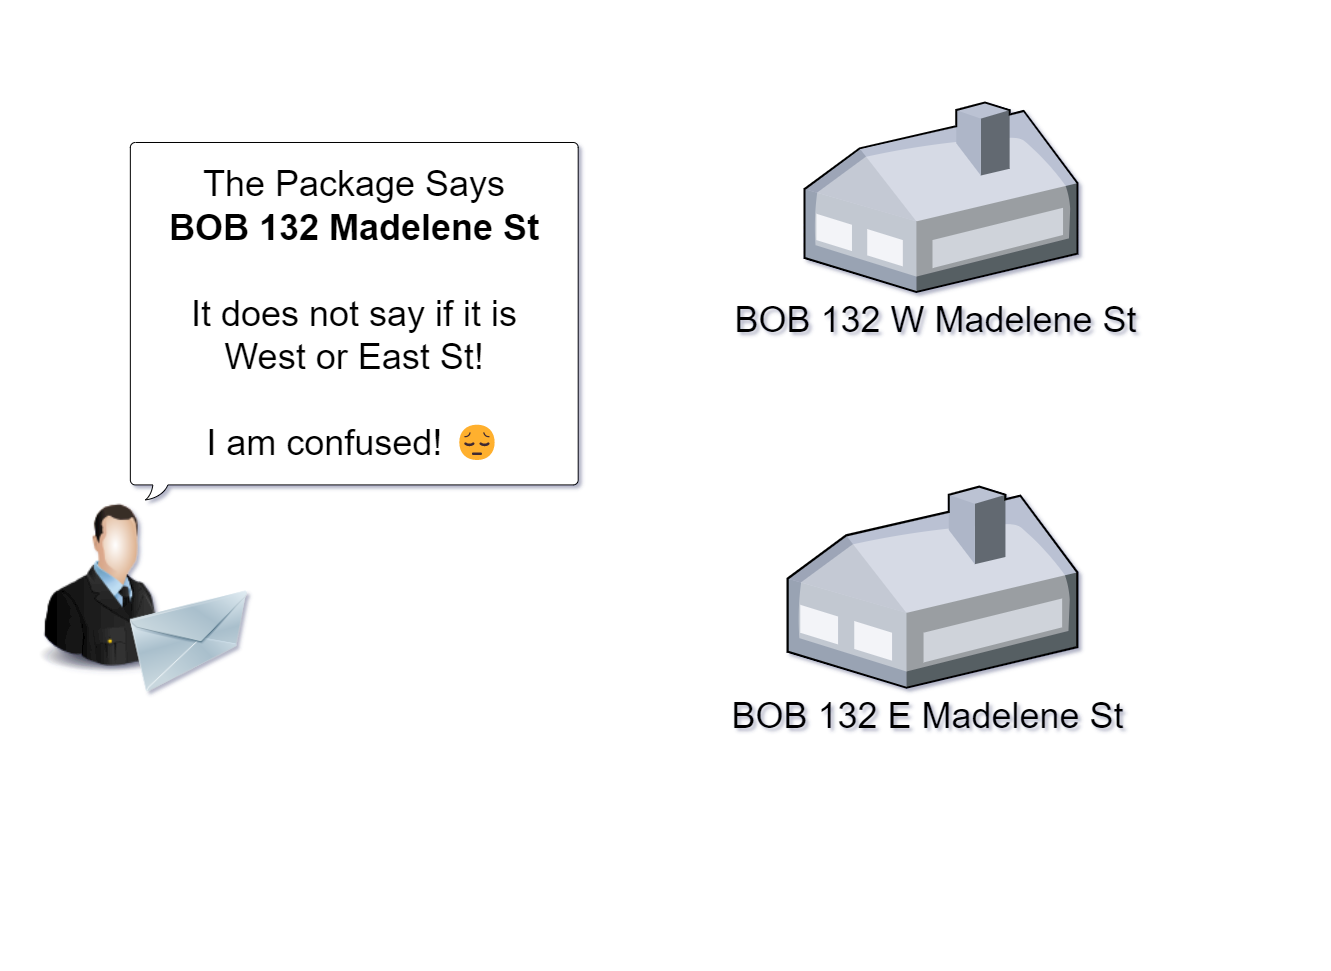

The diagram above was exported from draw.io. Its source (the exported page's mxGraphModel, read from the mxfile embedded in the PNG):
<mxGraphModel dx="2552" dy="1212" grid="1" gridSize="10" guides="1" tooltips="1" connect="1" arrows="1" fold="1" page="1" pageScale="1" pageWidth="850" pageHeight="1100" math="0" shadow="0">
  <root>
    <mxCell id="0" />
    <mxCell id="1" parent="0" />
    <mxCell id="nu-8jUZlu2xYIxBAVoH7-9" value="" style="group" vertex="1" connectable="0" parent="1">
      <mxGeometry x="200" y="10" width="1320" height="960" as="geometry" />
    </mxCell>
    <mxCell id="nu-8jUZlu2xYIxBAVoH7-2" value="" style="image;html=1;image=img/lib/clip_art/people/Military_Officer_128x128.png" vertex="1" parent="nu-8jUZlu2xYIxBAVoH7-9">
      <mxGeometry x="10" y="497.4372727272727" width="188.57142857142856" height="174.54545454545456" as="geometry" />
    </mxCell>
    <mxCell id="nu-8jUZlu2xYIxBAVoH7-4" value="&lt;font style=&quot;font-size: 36px;&quot;&gt;BOB 132 E Madelene St&amp;nbsp;&lt;/font&gt;" style="verticalLabelPosition=bottom;aspect=fixed;html=1;verticalAlign=top;strokeColor=none;shape=mxgraph.citrix.home_office;fillColor=#66B2FF;gradientColor=#0066CC;fontSize=14;" vertex="1" parent="nu-8jUZlu2xYIxBAVoH7-9">
      <mxGeometry x="785.16" y="484.18" width="289.79" height="201.05" as="geometry" />
    </mxCell>
    <mxCell id="nu-8jUZlu2xYIxBAVoH7-7" value="&lt;font style=&quot;&quot;&gt;&lt;font style=&quot;font-size: 36px;&quot;&gt;The Package Says&lt;br&gt;&lt;b style=&quot;&quot;&gt;BOB 132 Madelene St&lt;br&gt;&lt;br&gt;&lt;/b&gt;It does not say if it is &lt;br&gt;West or East St!&lt;br&gt;&lt;br&gt;I am confused! 😔&lt;/font&gt;&lt;br&gt;&lt;/font&gt;" style="whiteSpace=wrap;html=1;shape=mxgraph.basic.roundRectCallout;dx=30;dy=15;size=5;boundedLbl=1;" vertex="1" parent="nu-8jUZlu2xYIxBAVoH7-9">
      <mxGeometry x="127.85024390243902" y="140.00411764705885" width="447.85024390243905" height="357.4305882352941" as="geometry" />
    </mxCell>
    <mxCell id="nu-8jUZlu2xYIxBAVoH7-8" value="" style="image;html=1;image=img/lib/clip_art/networking/Email_128x128.png" vertex="1" parent="nu-8jUZlu2xYIxBAVoH7-9">
      <mxGeometry x="127.85714285714286" y="584.71" width="117.85714285714286" height="109.09090909090911" as="geometry" />
    </mxCell>
    <mxCell id="nu-8jUZlu2xYIxBAVoH7-11" value="&lt;font style=&quot;font-size: 36px;&quot;&gt;BOB 132 W Madelene St&amp;nbsp;&lt;/font&gt;" style="verticalLabelPosition=bottom;aspect=fixed;html=1;verticalAlign=top;strokeColor=none;shape=mxgraph.citrix.home_office;fillColor=#66B2FF;gradientColor=#0066CC;fontSize=14;" vertex="1" parent="nu-8jUZlu2xYIxBAVoH7-9">
      <mxGeometry x="802" y="100" width="272.95" height="189.37" as="geometry" />
    </mxCell>
  </root>
</mxGraphModel>